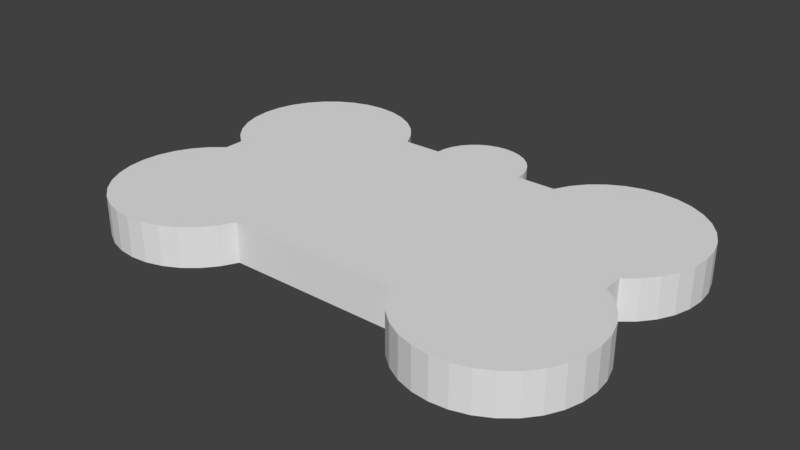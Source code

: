 # Source: bone.blend  (saved by Blender 2.79.0; exported with 4.5.12 LTS)
import bpy
from mathutils import Matrix  # noqa: F401  (used for matrix-valued properties, if any)

bpy.ops.wm.read_factory_settings(use_empty=True)
scene = bpy.context.scene
scene.name = 'Scene'

# ---- collections
col_collection_1 = bpy.data.collections.new('Collection 1'); scene.collection.children.link(col_collection_1)

# ---- world
world_world = bpy.data.worlds.new('World'); scene.world = world_world
world_world.color = (0.05088, 0.05088, 0.05088)
world_world.use_sun_shadow = False
world_world.sun_shadow_jitter_overblur = 0.0
world_world.cycles.sampling_method = 'MANUAL'

# ---- meshes
me_circle_003 = bpy.data.meshes.new('Circle.003')
me_circle_003.from_pydata([(-0.9239, -0.398, 0.0), (-0.8315, -0.5709, 0.0), (-0.7071, -0.7225, 0.0), (-0.5556, -0.8468, 0.0), (-0.3827, -0.9392, 0.0), (-0.1951, -0.9961, 0.0), (3.258e-07, -1.015, 0.0), (0.1951, -0.9961, 0.0), (0.3827, -0.9392, 0.0), (0.5556, -0.8468, 0.0), (0.7071, -0.7225, 0.0), (0.8315, -0.5709, 0.0), (0.9239, -0.398, 0.0), (0.9808, -0.2104, 0.0), (1.0, -0.01536, 0.0), (0.9808, 0.1797, 0.0), (0.9239, 0.3673, 0.0), (0.8315, 0.5402, 0.0), (0.7071, 0.6917, 0.0), (0.5556, 0.8161, 0.0), (-1.916, 2.805, 0.0), (-2.023, 2.794, 0.0), (-2.125, 2.763, 0.0), (-2.22, 2.713, 0.0), (-2.302, 2.645, 0.0), (-2.37, 2.562, 0.0), (-2.421, 2.468, 0.0), (-2.452, 2.366, 0.0), (-2.462, 2.259, 0.0), (-1.371, 2.259, 0.0), (-1.381, 2.366, 0.0), (-1.412, 2.468, 0.0), (-1.463, 2.562, 0.0), (-1.53, 2.645, 0.0), (-1.613, 2.713, 0.0), (-1.707, 2.763, 0.0), (-1.81, 2.794, 0.0), (-4.387, 0.8161, 0.0), (-4.539, 0.6917, 0.0), (-4.663, 0.5402, 0.0), (-4.756, 0.3673, 0.0), (-4.813, 0.1797, 0.0), (-4.832, -0.01536, 0.0), (-4.813, -0.2104, 0.0), (-4.756, -0.398, 0.0), (-4.663, -0.5709, 0.0), (-4.539, -0.7225, 0.0), (-4.387, -0.8468, 0.0), (-4.215, -0.9392, 0.0), (-4.027, -0.9961, 0.0), (-3.832, -1.015, 0.0), (-3.637, -0.9961, 0.0), (-3.449, -0.9392, 0.0), (-3.276, -0.8468, 0.0), (-3.125, -0.7225, 0.0), (-3.0, -0.5709, 0.0), (-2.908, -0.398, 0.0), (1.192e-07, 2.874, 0.0), (-0.1951, 2.855, 0.0), (-0.3827, 2.798, 0.0), (-0.5556, 2.705, 0.0), (-0.7071, 2.581, 0.0), (-0.8315, 2.429, 0.0), (-0.9239, 2.256, 0.0), (0.5556, 1.042, 0.0), (0.7071, 1.167, 0.0), (0.8315, 1.318, 0.0), (0.9239, 1.491, 0.0), (0.9808, 1.679, 0.0), (1.0, 1.874, 0.0), (0.9808, 2.069, 0.0), (0.9239, 2.256, 0.0), (0.8315, 2.429, 0.0), (0.7071, 2.581, 0.0), (0.5556, 2.705, 0.0), (0.3827, 2.798, 0.0), (0.1951, 2.855, 0.0), (-3.832, 2.874, 0.0), (-4.027, 2.855, 0.0), (-4.215, 2.798, 0.0), (-4.387, 2.705, 0.0), (-4.539, 2.581, 0.0), (-4.663, 2.429, 0.0), (-4.756, 2.256, 0.0), (-4.813, 2.069, 0.0), (-4.832, 1.874, 0.0), (-4.813, 1.679, 0.0), (-4.756, 1.491, 0.0), (-4.663, 1.318, 0.0), (-4.539, 1.167, 0.0), (-4.387, 1.042, 0.0), (-2.908, 2.256, 0.0), (-3.0, 2.429, 0.0), (-3.125, 2.581, 0.0), (-3.276, 2.705, 0.0), (-3.449, 2.798, 0.0), (-3.637, 2.855, 0.0), (-0.9239, -0.398, 0.4562), (-0.8315, -0.5709, 0.4562), (-0.7071, -0.7225, 0.4562), (-0.5556, -0.8468, 0.4562), (-0.3827, -0.9392, 0.4562), (-0.1951, -0.9961, 0.4562), (3.258e-07, -1.015, 0.4562), (0.1951, -0.9961, 0.4562), (0.3827, -0.9392, 0.4562), (0.5556, -0.8468, 0.4562), (0.7071, -0.7225, 0.4562), (0.8315, -0.5709, 0.4562), (0.9239, -0.398, 0.4562), (0.9808, -0.2104, 0.4562), (1.0, -0.01536, 0.4562), (0.9808, 0.1797, 0.4562), (0.9239, 0.3673, 0.4562), (0.8315, 0.5402, 0.4562), (0.7071, 0.6917, 0.4562), (0.5556, 0.8161, 0.4562), (-1.916, 2.805, 0.4562), (-2.023, 2.794, 0.4562), (-2.125, 2.763, 0.4562), (-2.22, 2.713, 0.4562), (-2.302, 2.645, 0.4562), (-2.37, 2.562, 0.4562), (-2.421, 2.468, 0.4562), (-2.452, 2.366, 0.4562), (-2.462, 2.259, 0.4562), (-1.371, 2.259, 0.4562), (-1.381, 2.366, 0.4562), (-1.412, 2.468, 0.4562), (-1.463, 2.562, 0.4562), (-1.53, 2.645, 0.4562), (-1.613, 2.713, 0.4562), (-1.707, 2.763, 0.4562), (-1.81, 2.794, 0.4562), (-4.387, 0.8161, 0.4562), (-4.539, 0.6917, 0.4562), (-4.663, 0.5402, 0.4562), (-4.756, 0.3673, 0.4562), (-4.813, 0.1797, 0.4562), (-4.832, -0.01536, 0.4562), (-4.813, -0.2104, 0.4562), (-4.756, -0.398, 0.4562), (-4.663, -0.5709, 0.4562), (-4.539, -0.7225, 0.4562), (-4.387, -0.8468, 0.4562), (-4.215, -0.9392, 0.4562), (-4.027, -0.9961, 0.4562), (-3.832, -1.015, 0.4562), (-3.637, -0.9961, 0.4562), (-3.449, -0.9392, 0.4562), (-3.276, -0.8468, 0.4562), (-3.125, -0.7225, 0.4562), (-3.0, -0.5709, 0.4562), (-2.908, -0.398, 0.4562), (1.192e-07, 2.874, 0.4562), (-0.1951, 2.855, 0.4562), (-0.3827, 2.798, 0.4562), (-0.5556, 2.705, 0.4562), (-0.7071, 2.581, 0.4562), (-0.8315, 2.429, 0.4562), (-0.9239, 2.256, 0.4562), (0.5556, 1.042, 0.4562), (0.7071, 1.167, 0.4562), (0.8315, 1.318, 0.4562), (0.9239, 1.491, 0.4562), (0.9808, 1.679, 0.4562), (1.0, 1.874, 0.4562), (0.9808, 2.069, 0.4562), (0.9239, 2.256, 0.4562), (0.8315, 2.429, 0.4562), (0.7071, 2.581, 0.4562), (0.5556, 2.705, 0.4562), (0.3827, 2.798, 0.4562), (0.1951, 2.855, 0.4562), (-3.832, 2.874, 0.4562), (-4.027, 2.855, 0.4562), (-4.215, 2.798, 0.4562), (-4.387, 2.705, 0.4562), (-4.539, 2.581, 0.4562), (-4.663, 2.429, 0.4562), (-4.756, 2.256, 0.4562), (-4.813, 2.069, 0.4562), (-4.832, 1.874, 0.4562), (-4.813, 1.679, 0.4562), (-4.756, 1.491, 0.4562), (-4.663, 1.318, 0.4562), (-4.539, 1.167, 0.4562), (-4.387, 1.042, 0.4562), (-2.908, 2.256, 0.4562), (-3.0, 2.429, 0.4562), (-3.125, 2.581, 0.4562), (-3.276, 2.705, 0.4562), (-3.449, 2.798, 0.4562), (-3.637, 2.855, 0.4562)], [], [(1, 0, 56, 55, 54, 53, 52, 51, 50, 49, 48, 47, 46, 45, 44, 43, 42, 41, 40, 39, 38, 37, 90, 89, 88, 87, 86, 85, 84, 83, 82, 81, 80, 79, 78, 77, 96, 95, 94, 93, 92, 91, 28, 27, 26, 25, 24, 23, 22, 21, 20, 36, 35, 34, 33, 32, 31, 30, 29, 63, 62, 61, 60, 59, 58, 57, 76, 75, 74, 73, 72, 71, 70, 69, 68, 67, 66, 65, 64, 19, 18, 17, 16, 15, 14, 13, 12, 11, 10, 9, 8, 7, 6, 5, 4, 3, 2), (98, 99, 100, 101, 102, 103, 104, 105, 106, 107, 108, 109, 110, 111, 112, 113, 114, 115, 116, 161, 162, 163, 164, 165, 166, 167, 168, 169, 170, 171, 172, 173, 154, 155, 156, 157, 158, 159, 160, 126, 127, 128, 129, 130, 131, 132, 133, 117, 118, 119, 120, 121, 122, 123, 124, 125, 188, 189, 190, 191, 192, 193, 174, 175, 176, 177, 178, 179, 180, 181, 182, 183, 184, 185, 186, 187, 134, 135, 136, 137, 138, 139, 140, 141, 142, 143, 144, 145, 146, 147, 148, 149, 150, 151, 152, 153, 97), (73, 74, 171, 170), (45, 46, 143, 142), (17, 18, 115, 114), (19, 64, 161, 116), (74, 75, 172, 171), (46, 47, 144, 143), (18, 19, 116, 115), (75, 76, 173, 172), (47, 48, 145, 144), (20, 21, 118, 117), (76, 57, 154, 173), (48, 49, 146, 145), (21, 22, 119, 118), (77, 78, 175, 174), (49, 50, 147, 146), (22, 23, 120, 119), (78, 79, 176, 175), (50, 51, 148, 147), (23, 24, 121, 120), (79, 80, 177, 176), (51, 52, 149, 148), (24, 25, 122, 121), (80, 81, 178, 177), (52, 53, 150, 149), (25, 26, 123, 122), (81, 82, 179, 178), (53, 54, 151, 150), (26, 27, 124, 123), (82, 83, 180, 179), (54, 55, 152, 151), (27, 28, 125, 124), (0, 1, 98, 97), (83, 84, 181, 180), (55, 56, 153, 152), (29, 30, 127, 126), (1, 2, 99, 98), (84, 85, 182, 181), (57, 58, 155, 154), (30, 31, 128, 127), (2, 3, 100, 99), (85, 86, 183, 182), (58, 59, 156, 155), (31, 32, 129, 128), (3, 4, 101, 100), (86, 87, 184, 183), (59, 60, 157, 156), (32, 33, 130, 129), (4, 5, 102, 101), (87, 88, 185, 184), (60, 61, 158, 157), (33, 34, 131, 130), (5, 6, 103, 102), (88, 89, 186, 185), (61, 62, 159, 158), (34, 35, 132, 131), (6, 7, 104, 103), (89, 90, 187, 186), (62, 63, 160, 159), (35, 36, 133, 132), (7, 8, 105, 104), (28, 91, 188, 125), (64, 65, 162, 161), (36, 20, 117, 133), (8, 9, 106, 105), (91, 92, 189, 188), (65, 66, 163, 162), (37, 38, 135, 134), (9, 10, 107, 106), (92, 93, 190, 189), (66, 67, 164, 163), (38, 39, 136, 135), (10, 11, 108, 107), (93, 94, 191, 190), (67, 68, 165, 164), (39, 40, 137, 136), (11, 12, 109, 108), (94, 95, 192, 191), (68, 69, 166, 165), (40, 41, 138, 137), (12, 13, 110, 109), (95, 96, 193, 192), (69, 70, 167, 166), (41, 42, 139, 138), (13, 14, 111, 110), (96, 77, 174, 193), (70, 71, 168, 167), (42, 43, 140, 139), (14, 15, 112, 111), (63, 29, 126, 160), (71, 72, 169, 168), (43, 44, 141, 140), (15, 16, 113, 112), (56, 0, 97, 153), (72, 73, 170, 169), (44, 45, 142, 141), (16, 17, 114, 113), (90, 37, 134, 187)])
me_circle_003.use_remesh_preserve_volume = False
me_circle_003.use_remesh_preserve_attributes = False
me_circle_003.use_mirror_vertex_groups = False
me_circle_003.update()

# ---- objects
ob_circle_002 = bpy.data.objects.new('Circle.002', me_circle_003)

# ---- transforms, parenting, visibility, modifiers, constraints
ob_circle_002.location = (13.09, -5.657, -2.0)
ob_circle_002.scale = (6.576, 6.576, 6.576)
ob_circle_002.lineart.crease_threshold = 0.0

# ---- collection membership
col_collection_1.objects.link(ob_circle_002)

# ---- scene / render settings (as saved in the file)
scene.frame_start = 1; scene.frame_end = 250; scene.frame_set(1)
scene.render.engine = 'BLENDER_EEVEE_NEXT'
scene.render.resolution_percentage = 50
scene.render.dither_intensity = 0.0
scene.cycles.use_denoising = False
scene.cycles.samples = 128
scene.cycles.sampling_pattern = 'TABULATED_SOBOL'
scene.cycles.use_adaptive_sampling = False
scene.cycles.use_light_tree = False
scene.cycles.blur_glossy = 0.0
scene.cycles.sample_clamp_indirect = 0.0
scene.view_settings.view_transform = 'Standard'
bpy.context.view_layer.update()

# ---- added for rendering (the .blend has no active camera and no usable light): camera, sun
cam_auto = bpy.data.cameras.new('AutoCamera')
cam_auto.lens = 50.0
cam_auto.sensor_width = 36.0
cam_auto.clip_end = 1000.0
ob_auto_camera = bpy.data.objects.new('AutoCamera', cam_auto)
scene.collection.objects.link(ob_auto_camera)
ob_auto_camera.location = (43.2355, -50.8349, 33.6926)
ob_auto_camera.rotation_euler = (1.09748, -7.21219e-08, 0.694738)
scene.camera = ob_auto_camera
light_auto_sun = bpy.data.lights.new('AutoSun', 'SUN')
light_auto_sun.energy = 3.0
light_auto_sun.angle = 0.0523599
ob_auto_sun = bpy.data.objects.new('AutoSun', light_auto_sun)
scene.collection.objects.link(ob_auto_sun)
ob_auto_sun.rotation_euler = (0.872665, 0.174533, 0.523599)
bpy.context.view_layer.update()
